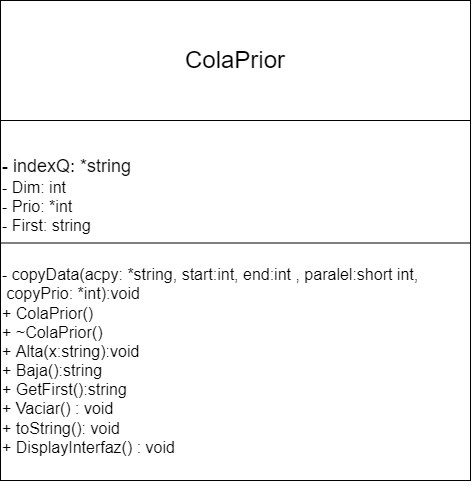

The diagram above was exported from draw.io. Its source (the exported page's mxGraphModel, read from the mxfile embedded in the PNG):
<mxGraphModel dx="744" dy="432" grid="1" gridSize="10" guides="1" tooltips="1" connect="1" arrows="1" fold="1" page="1" pageScale="1" pageWidth="827" pageHeight="1169" math="0" shadow="0">
  <root>
    <mxCell id="0" />
    <mxCell id="1" parent="0" />
    <mxCell id="2" value="" style="rounded=0;whiteSpace=wrap;html=1;" vertex="1" parent="1">
      <mxGeometry x="170" y="50" width="470" height="480" as="geometry" />
    </mxCell>
    <mxCell id="3" value="" style="endArrow=none;html=1;exitX=0;exitY=0.25;exitDx=0;exitDy=0;entryX=1;entryY=0.25;entryDx=0;entryDy=0;" edge="1" parent="1" source="2" target="2">
      <mxGeometry width="50" height="50" relative="1" as="geometry">
        <mxPoint x="360" y="270" as="sourcePoint" />
        <mxPoint x="410" y="220" as="targetPoint" />
      </mxGeometry>
    </mxCell>
    <mxCell id="4" value="" style="endArrow=none;html=1;exitX=0;exitY=0.75;exitDx=0;exitDy=0;entryX=1;entryY=0.75;entryDx=0;entryDy=0;" edge="1" parent="1" source="6" target="6">
      <mxGeometry width="50" height="50" relative="1" as="geometry">
        <mxPoint x="180" y="117.5" as="sourcePoint" />
        <mxPoint x="450" y="117.5" as="targetPoint" />
      </mxGeometry>
    </mxCell>
    <mxCell id="5" value="&lt;font style=&quot;font-size: 24px;&quot;&gt;ColaPrior&lt;/font&gt;" style="text;html=1;strokeColor=none;fillColor=none;align=center;verticalAlign=middle;whiteSpace=wrap;rounded=0;" vertex="1" parent="1">
      <mxGeometry x="170" y="50" width="470" height="120" as="geometry" />
    </mxCell>
    <mxCell id="6" value="&lt;div style=&quot;&quot;&gt;&lt;span style=&quot;background-color: initial;&quot;&gt;&lt;font style=&quot;font-size: 18px;&quot;&gt;- indexQ: *string&lt;/font&gt;&lt;/span&gt;&lt;/div&gt;&lt;div style=&quot;&quot;&gt;&lt;span style=&quot;background-color: initial;&quot;&gt;&lt;font size=&quot;3&quot;&gt;- Dim: int&lt;/font&gt;&lt;/span&gt;&lt;/div&gt;&lt;div style=&quot;&quot;&gt;&lt;span style=&quot;background-color: initial;&quot;&gt;&lt;font size=&quot;3&quot;&gt;- Prio: *int&lt;/font&gt;&lt;/span&gt;&lt;/div&gt;&lt;div style=&quot;&quot;&gt;&lt;span style=&quot;background-color: initial;&quot;&gt;&lt;font size=&quot;3&quot;&gt;- First: string&lt;/font&gt;&lt;/span&gt;&lt;/div&gt;" style="text;html=1;strokeColor=none;fillColor=none;align=left;verticalAlign=middle;whiteSpace=wrap;rounded=0;" vertex="1" parent="1">
      <mxGeometry x="170" y="150" width="470" height="190" as="geometry" />
    </mxCell>
    <mxCell id="7" value="&lt;div style=&quot;&quot;&gt;&lt;font style=&quot;font-size: 16px;&quot;&gt;- copyData(acpy: *string, start:int, end:int , paralel:short int,&amp;nbsp; &amp;nbsp; &amp;nbsp; &amp;nbsp;copyPrio: *int):void&lt;/font&gt;&lt;/div&gt;&lt;div style=&quot;&quot;&gt;&lt;font size=&quot;3&quot;&gt;+&amp;nbsp;&lt;span style=&quot;background-color: initial;&quot;&gt;ColaPrior()&lt;/span&gt;&lt;/font&gt;&lt;/div&gt;&lt;div&gt;&lt;font size=&quot;3&quot;&gt;+ ~ColaPrior()&lt;/font&gt;&lt;/div&gt;&lt;div&gt;&lt;font size=&quot;3&quot;&gt;+&amp;nbsp;&lt;span style=&quot;background-color: initial;&quot;&gt;Alta(x:string):void&lt;/span&gt;&lt;/font&gt;&lt;/div&gt;&lt;div&gt;&lt;font size=&quot;3&quot;&gt;+ Baja():string&lt;span style=&quot;background-color: initial;&quot;&gt;&lt;br&gt;&lt;/span&gt;&lt;/font&gt;&lt;/div&gt;&lt;div&gt;&lt;font size=&quot;3&quot;&gt;+ GetFirst():string&lt;/font&gt;&lt;/div&gt;&lt;div&gt;&lt;div&gt;&lt;font size=&quot;3&quot;&gt;+ Vaciar() : void&lt;/font&gt;&lt;/div&gt;&lt;/div&gt;&lt;div&gt;&lt;font size=&quot;3&quot;&gt;+ toString(): void&lt;/font&gt;&lt;/div&gt;&lt;div&gt;&lt;font size=&quot;3&quot;&gt;+ DisplayInterfaz() : void&lt;/font&gt;&lt;/div&gt;&lt;div&gt;&lt;br&gt;&lt;/div&gt;&lt;div&gt;&lt;br&gt;&lt;/div&gt;" style="text;html=1;strokeColor=none;fillColor=none;align=left;verticalAlign=middle;whiteSpace=wrap;rounded=0;" vertex="1" parent="1">
      <mxGeometry x="170" y="300" width="470" height="250" as="geometry" />
    </mxCell>
  </root>
</mxGraphModel>